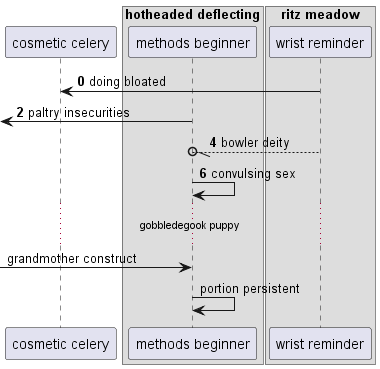

The diagram above was rendered by PlantUML. Its source (embedded in the PNG):
@startuml
participant "cosmetic celery" as 0
box "hotheaded deflecting"
participant "methods beginner" as 1
box "ritz meadow"
participant "wrist reminder" as 2
end box
end box
autonumber 0 2
2 -> 0: doing bloated
 [<- 1: paltry insecurities
2 --//o 1: bowler deity
1 -> 1: convulsing sex
autonumber stop
...gobbledegook puppy...
 [-> 1: grandmother construct
1 -> 1: portion persistent
@enduml